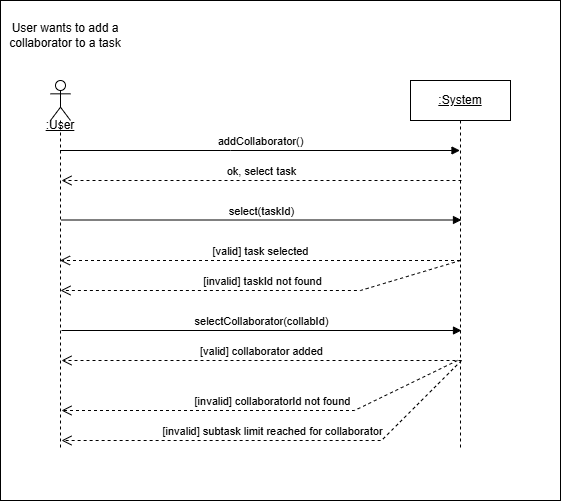

The diagram above was exported from draw.io. Its source (the exported page's mxGraphModel, read from the mxfile embedded in the PNG):
<mxGraphModel dx="1627" dy="844" grid="1" gridSize="10" guides="1" tooltips="1" connect="1" arrows="1" fold="1" page="1" pageScale="1" pageWidth="827" pageHeight="1169" math="0" shadow="0">
  <root>
    <mxCell id="0" />
    <mxCell id="1" parent="0" />
    <mxCell id="nSDh9Zpq_zkJaCs_43gt-1" parent="1" style="rounded=0;whiteSpace=wrap;html=1;" value="" vertex="1">
      <mxGeometry height="500" width="560" x="159" y="230" as="geometry" />
    </mxCell>
    <mxCell id="n3B9RzpPJY5Zcpdi9YBR-14" parent="1" style="shape=umlLifeline;perimeter=lifelinePerimeter;whiteSpace=wrap;html=1;container=1;dropTarget=0;collapsible=0;recursiveResize=0;outlineConnect=0;portConstraint=eastwest;newEdgeStyle={&quot;curved&quot;:0,&quot;rounded&quot;:0};participant=umlActor;" value="" vertex="1">
      <mxGeometry height="370" width="20" x="209" y="310" as="geometry" />
    </mxCell>
    <mxCell id="n3B9RzpPJY5Zcpdi9YBR-15" parent="1" style="shape=umlLifeline;perimeter=lifelinePerimeter;whiteSpace=wrap;html=1;container=1;dropTarget=0;collapsible=0;recursiveResize=0;outlineConnect=0;portConstraint=eastwest;newEdgeStyle={&quot;curved&quot;:0,&quot;rounded&quot;:0};" value="&lt;u&gt;:System&lt;/u&gt;" vertex="1">
      <mxGeometry height="370" width="100" x="569" y="310" as="geometry" />
    </mxCell>
    <mxCell id="n3B9RzpPJY5Zcpdi9YBR-16" parent="1" style="text;html=1;whiteSpace=wrap;strokeColor=none;fillColor=none;align=center;verticalAlign=middle;rounded=0;" value="User wants to add a collaborator to a task" vertex="1">
      <mxGeometry height="30" width="130" x="159" y="250" as="geometry" />
    </mxCell>
    <mxCell id="n3B9RzpPJY5Zcpdi9YBR-17" edge="1" parent="1" style="html=1;verticalAlign=bottom;endArrow=block;curved=0;rounded=0;" value="addCollaborator()">
      <mxGeometry relative="1" width="80" as="geometry">
        <mxPoint as="offset" />
        <Array as="points">
          <mxPoint x="389" y="380" />
        </Array>
        <mxPoint x="218.5" y="380" as="sourcePoint" />
        <mxPoint x="618.5" y="380" as="targetPoint" />
      </mxGeometry>
    </mxCell>
    <mxCell id="n3B9RzpPJY5Zcpdi9YBR-18" edge="1" parent="1" source="n3B9RzpPJY5Zcpdi9YBR-15" style="html=1;verticalAlign=bottom;endArrow=open;dashed=1;endSize=8;curved=0;rounded=0;" target="n3B9RzpPJY5Zcpdi9YBR-14" value="[valid] task selected">
      <mxGeometry relative="1" as="geometry">
        <Array as="points">
          <mxPoint x="429" y="490" />
        </Array>
        <mxPoint x="549" y="690" as="sourcePoint" />
        <mxPoint x="469" y="690" as="targetPoint" />
      </mxGeometry>
    </mxCell>
    <mxCell id="n3B9RzpPJY5Zcpdi9YBR-20" parent="1" style="text;html=1;whiteSpace=wrap;strokeColor=none;fillColor=none;align=center;verticalAlign=middle;rounded=0;" value="&lt;u&gt;:User&lt;/u&gt;" vertex="1">
      <mxGeometry height="30" width="60" x="189" y="340" as="geometry" />
    </mxCell>
    <mxCell id="n3B9RzpPJY5Zcpdi9YBR-25" edge="1" parent="1" style="html=1;verticalAlign=bottom;endArrow=open;dashed=1;endSize=8;curved=0;rounded=0;" value="[invalid] taskId not found">
      <mxGeometry relative="1" as="geometry">
        <Array as="points">
          <mxPoint x="519" y="520" />
        </Array>
        <mxPoint x="619" y="490" as="sourcePoint" />
        <mxPoint x="219" y="520" as="targetPoint" />
      </mxGeometry>
    </mxCell>
    <mxCell id="n3B9RzpPJY5Zcpdi9YBR-27" edge="1" parent="1" style="html=1;verticalAlign=bottom;endArrow=open;dashed=1;endSize=8;curved=0;rounded=0;" value="[invalid] collaboratorId not found">
      <mxGeometry relative="1" x="-0.0361" as="geometry">
        <mxPoint as="offset" />
        <Array as="points">
          <mxPoint x="616.5" y="590" />
          <mxPoint x="513" y="640" />
          <mxPoint x="477.5" y="640" />
        </Array>
        <mxPoint x="616" y="590" as="sourcePoint" />
        <mxPoint x="220" y="640" as="targetPoint" />
      </mxGeometry>
    </mxCell>
    <mxCell id="n3B9RzpPJY5Zcpdi9YBR-28" edge="1" parent="1" style="html=1;verticalAlign=bottom;endArrow=open;dashed=1;endSize=8;curved=0;rounded=0;" value="[invalid] subtask limit reached for collaborator">
      <mxGeometry relative="1" x="0.0259" as="geometry">
        <mxPoint as="offset" />
        <Array as="points">
          <mxPoint x="540" y="670" />
        </Array>
        <mxPoint x="620" y="590" as="sourcePoint" />
        <mxPoint x="220" y="670" as="targetPoint" />
      </mxGeometry>
    </mxCell>
    <mxCell id="ATYETF2evs3psRqX7xp3-1" edge="1" parent="1" style="html=1;verticalAlign=bottom;endArrow=open;dashed=1;endSize=8;curved=0;rounded=0;" value="ok, select task">
      <mxGeometry relative="1" as="geometry">
        <Array as="points">
          <mxPoint x="430" y="410" />
        </Array>
        <mxPoint x="620" y="410" as="sourcePoint" />
        <mxPoint x="220" y="410" as="targetPoint" />
      </mxGeometry>
    </mxCell>
    <mxCell id="ATYETF2evs3psRqX7xp3-2" edge="1" parent="1" style="html=1;verticalAlign=bottom;endArrow=block;curved=0;rounded=0;" value="select(taskId)">
      <mxGeometry relative="1" width="80" as="geometry">
        <mxPoint as="offset" />
        <Array as="points">
          <mxPoint x="390.5" y="449.5" />
        </Array>
        <mxPoint x="220" y="449.5" as="sourcePoint" />
        <mxPoint x="620" y="449.5" as="targetPoint" />
      </mxGeometry>
    </mxCell>
    <mxCell id="ATYETF2evs3psRqX7xp3-3" edge="1" parent="1" style="html=1;verticalAlign=bottom;endArrow=block;curved=0;rounded=0;" value="selectCollaborator(collabId)">
      <mxGeometry relative="1" width="80" as="geometry">
        <mxPoint as="offset" />
        <Array as="points">
          <mxPoint x="390.5" y="560" />
        </Array>
        <mxPoint x="220" y="560" as="sourcePoint" />
        <mxPoint x="620" y="560" as="targetPoint" />
      </mxGeometry>
    </mxCell>
    <mxCell id="ATYETF2evs3psRqX7xp3-4" edge="1" parent="1" style="html=1;verticalAlign=bottom;endArrow=open;dashed=1;endSize=8;curved=0;rounded=0;" value="[valid] collaborator added">
      <mxGeometry relative="1" as="geometry">
        <Array as="points">
          <mxPoint x="430" y="590" />
        </Array>
        <mxPoint x="620" y="590" as="sourcePoint" />
        <mxPoint x="220" y="590" as="targetPoint" />
      </mxGeometry>
    </mxCell>
  </root>
</mxGraphModel>